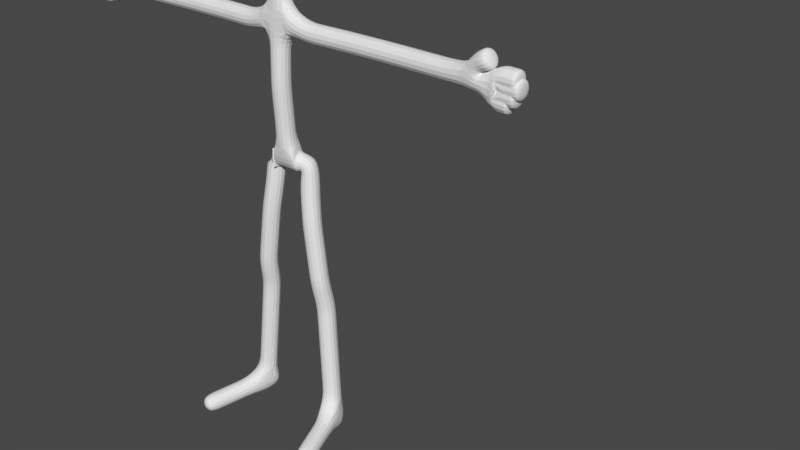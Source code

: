 # Source: skin_test_animation.blend  (saved by Blender 2.79.0; exported with 4.5.12 LTS)
import bpy
from mathutils import Matrix  # noqa: F401  (used for matrix-valued properties, if any)

bpy.ops.wm.read_factory_settings(use_empty=True)
scene = bpy.context.scene
scene.name = 'Scene'

# ---- collections
col_collection_1 = bpy.data.collections.new('Collection 1'); scene.collection.children.link(col_collection_1)

# ---- materials (node trees are filled in below, after node groups)
mat_material_001 = bpy.data.materials.new('Material.001')
mat_material_001.alpha_threshold = 0.0
mat_material_001.use_transparent_shadow = False
mat_material_001.roughness = 0.5
mat_material_001.specular_intensity = 0.0

# ---- material node trees

# ---- world
world_world = bpy.data.worlds.new('World'); scene.world = world_world
world_world.color = (0.06372, 0.06372, 0.06372)
world_world.use_sun_shadow = False
world_world.sun_shadow_jitter_overblur = 0.0
world_world.cycles.sampling_method = 'MANUAL'

# ---- meshes
me_circle = bpy.data.meshes.new('Circle')
me_circle.from_pydata([(0.0, 1.0, 0.0), (-0.1951, 0.9808, 0.0), (-0.3827, 0.9239, 0.0), (-0.5556, 0.8315, 0.0), (-0.7071, 0.7071, 0.0), (-0.8315, 0.5556, 0.0), (-0.9239, 0.3827, 0.0), (-0.9808, 0.1951, 0.0), (-1.0, 7.55e-08, 0.0), (-0.9808, -0.1951, 0.0), (-0.9239, -0.3827, 0.0), (-0.8315, -0.5556, 0.0), (-0.7071, -0.7071, 0.0), (-0.5556, -0.8315, 0.0), (-0.3827, -0.9239, 0.0), (-0.1951, -0.9808, 0.0), (3.258e-07, -1.0, 0.0), (0.1951, -0.9808, 0.0), (0.3827, -0.9239, 0.0), (0.5556, -0.8315, 0.0), (0.7071, -0.7071, 0.0), (0.8315, -0.5556, 0.0), (0.9239, -0.3827, 0.0), (0.9808, -0.1951, 0.0), (1.0, 9.656e-07, 0.0), (0.9808, 0.1951, 0.0), (0.9239, 0.3827, 0.0), (0.8315, 0.5556, 0.0), (0.7071, 0.7071, 0.0), (0.5556, 0.8315, 0.0), (0.3827, 0.9239, 0.0), (0.1951, 0.9808, 0.0)], [(1, 0), (2, 1), (3, 2), (4, 3), (5, 4), (6, 5), (7, 6), (8, 7), (9, 8), (10, 9), (11, 10), (12, 11), (13, 12), (14, 13), (15, 14), (16, 15), (17, 16), (18, 17), (19, 18), (20, 19), (21, 20), (22, 21), (23, 22), (24, 23), (25, 24), (26, 25), (27, 26), (28, 27), (29, 28), (30, 29), (31, 30), (0, 31)], [])
me_circle.use_remesh_preserve_volume = False
me_circle.use_remesh_preserve_attributes = False
me_circle.use_mirror_vertex_groups = False
me_circle.update()
me_vert = bpy.data.meshes.new('Vert')
me_vert.from_pydata([(0.5414, -0.1807, 0.0002711), (0.8984, 5.066e-07, -2.993), (1.211, 1.073e-06, -6.787), (0.8747, -0.0003221, 3.31), (2.964, -0.05132, 3.308), (5.171, 0.02682, 3.319), (1.794, 1.819, -6.999), (1.211, -0.1623, -7.001), (0.9588, -0.1285, -3.726), (0.6911, -0.02208, -1.474), (1.88, -0.04267, 3.309), (3.615, -0.04482, 3.307), (5.359, 0.02569, 3.301), (5.734, 0.01618, 3.256), (5.527, 0.008035, 3.642), (5.662, 0.05847, 3.732), (5.863, 0.05796, 3.825), (5.922, 0.008035, 3.467), (5.965, 0.008035, 3.299), (5.941, 0.008035, 3.138), (6.504, 0.008035, 3.457), (6.585, 0.008035, 3.291), (6.484, 0.008035, 3.113), (5.913, 0.008035, 2.981), (6.328, 0.008035, 2.957), (6.068, 0.008035, 3.465), (6.213, 0.008035, 3.462), (6.359, 0.008035, 3.46), (6.12, 0.008035, 3.3), (6.275, 0.008035, 3.297), (6.43, 0.008035, 3.294), (6.077, 0.008035, 3.132), (6.213, 0.008035, 3.125), (6.348, 0.008035, 3.119), (6.017, 0.008035, 2.975), (6.121, 0.008035, 2.969), (6.224, 0.008035, 2.963), (0.5922, -0.1014, -0.7369), (0.0, 0.0, 0.0), (0.0, 0.1041, 1.909), (0.0, 0.0, 3.566), (-0.5414, -0.1807, 0.0002711), (-0.8984, 5.066e-07, -2.993), (-1.211, 1.073e-06, -6.787), (-0.8747, -0.0003221, 3.31), (0.0, 0.0, 3.942), (0.0, 0.0145, 4.416), (-2.964, -0.05132, 3.308), (-5.171, 0.02682, 3.319), (-1.794, 1.819, -6.999), (-1.211, -0.1623, -7.001), (-0.9588, -0.1285, -3.726), (-0.6911, -0.02208, -1.474), (0.0, 0.04101, 0.9546), (-1.88, -0.04267, 3.309), (-3.615, -0.04482, 3.307), (-5.359, 0.02569, 3.301), (-5.734, 0.01618, 3.256), (-5.527, 0.008035, 3.642), (-5.662, 0.05847, 3.732), (-5.863, 0.05796, 3.825), (-5.922, 0.008035, 3.467), (-5.965, 0.008035, 3.299), (-5.941, 0.008035, 3.138), (-6.504, 0.008035, 3.457), (-6.585, 0.008035, 3.291), (-6.484, 0.008035, 3.113), (-5.913, 0.008035, 2.981), (-6.328, 0.008035, 2.957), (0.0, 0.1138, 4.519), (0.0, 0.1335, 5.202), (0.0, 0.1092, 5.619), (0.0, 0.07952, 6.09), (0.0, 0.007251, 4.347), (0.0, 0.1662, 4.86), (0.0, 0.06787, 2.737), (-6.068, 0.008035, 3.465), (-6.213, 0.008035, 3.462), (-6.359, 0.008035, 3.46), (-6.12, 0.008035, 3.3), (-6.275, 0.008035, 3.297), (-6.43, 0.008035, 3.294), (-6.077, 0.008035, 3.132), (-6.213, 0.008035, 3.125), (-6.348, 0.008035, 3.119), (-6.017, 0.008035, 2.975), (-6.121, 0.008035, 2.969), (-6.224, 0.008035, 2.963), (-0.5922, -0.1014, -0.7369)], [(53, 39), (75, 40), (0, 38), (37, 0), (8, 1), (40, 3), (40, 45), (46, 69), (10, 4), (11, 5), (6, 2), (2, 7), (2, 8), (1, 9), (38, 53), (3, 10), (4, 11), (5, 12), (12, 13), (12, 14), (14, 15), (15, 16), (13, 17), (13, 18), (13, 19), (27, 20), (30, 21), (33, 22), (13, 23), (36, 24), (74, 70), (70, 71), (73, 46), (71, 72), (45, 73), (69, 74), (39, 75), (17, 25), (25, 26), (26, 27), (18, 28), (28, 29), (29, 30), (19, 31), (31, 32), (32, 33), (23, 34), (34, 35), (35, 36), (9, 37), (41, 38), (88, 41), (51, 42), (40, 44), (54, 47), (55, 48), (49, 43), (43, 50), (43, 51), (42, 52), (44, 54), (47, 55), (48, 56), (56, 57), (56, 58), (58, 59), (59, 60), (57, 61), (57, 62), (57, 63), (78, 64), (81, 65), (84, 66), (57, 67), (87, 68), (61, 76), (76, 77), (77, 78), (62, 79), (79, 80), (80, 81), (63, 82), (82, 83), (83, 84), (67, 85), (85, 86), (86, 87), (52, 88)], [])
me_vert.materials.append(mat_material_001)
me_vert.use_remesh_preserve_volume = False
me_vert.use_remesh_preserve_attributes = False
me_vert.use_mirror_vertex_groups = False
me_vert.update()
arm_armature_004 = bpy.data.armatures.new('Armature.004')  # bones are not reproduced

# ---- objects
ob_empty = bpy.data.objects.new('Empty', None)
ob_circle = bpy.data.objects.new('Circle', me_circle)
ob_armature_002 = bpy.data.objects.new('Armature.002', arm_armature_004)
ob_vert = bpy.data.objects.new('Vert', me_vert)

# ---- transforms, parenting, visibility, modifiers, constraints
ob_empty.location = (0.0, 6.953, 0.0)
ob_empty.scale = (0.4204, 0.4204, 0.4204)
ob_empty.empty_display_type = 'SPHERE'
ob_empty.empty_image_offset = (0.0, 0.0)
ob_empty.hide_viewport = True
ob_empty.lineart.crease_threshold = 0.0
ob_circle.location = (0.0, 9.289, 0.0)
ob_circle.hide_viewport = True
ob_circle.lineart.crease_threshold = 0.0
ob_armature_002.location = (0.0, -0.01451, 0.0)
ob_armature_002.rotation_euler = (0.0, -0.0, 3.142)
ob_armature_002.show_in_front = True
ob_armature_002.lineart.crease_threshold = 0.0
ob_vert.parent = ob_armature_002
ob_vert.matrix_parent_inverse = Matrix(((1.0, 0.0, 0.0, 0.0), (0.0, 1.0, 0.0, 0.01451), (0.0, 0.0, 1.0, 0.0), (0.0, 0.0, 0.0, 1.0)))
ob_vert.location = (0.0, 0.0, 0.0)
ob_vert.lineart.crease_threshold = 0.0
_vg = ob_vert.vertex_groups.new(name='Bone.02')
for _i, _w in zip([0, 38], [0.5, 0.25]): _vg.add([_i], _w, 'REPLACE')
_vg = ob_vert.vertex_groups.new(name='Bone.03')
for _i, _w in zip([0, 1, 9, 37], [0.5, 0.5, 1.0, 1.0]): _vg.add([_i], _w, 'REPLACE')
_vg = ob_vert.vertex_groups.new(name='Bone.49')
for _i, _w in zip([9, 37], [0.5, 0.5]): _vg.add([_i], _w, 'REPLACE')
_vg = ob_vert.vertex_groups.new(name='Bone.13')
for _i, _w in zip([1, 9], [0.5, 0.5]): _vg.add([_i], _w, 'REPLACE')
_vg = ob_vert.vertex_groups.new(name='Bone.04')
for _i, _w in zip([1, 2, 8], [0.5, 0.3333, 1.0]): _vg.add([_i], _w, 'REPLACE')
_vg = ob_vert.vertex_groups.new(name='Bone.12')
for _i, _w in zip([2, 8], [0.3333, 0.5]): _vg.add([_i], _w, 'REPLACE')
_vg = ob_vert.vertex_groups.new(name='Bone.10')
for _i, _w in zip([2, 6], [0.3333, 1.0]): _vg.add([_i], _w, 'REPLACE')
_vg = ob_vert.vertex_groups.new(name='Bone.11')
for _i, _w in zip([2, 7], [0.3333, 1.0]): _vg.add([_i], _w, 'REPLACE')
_vg = ob_vert.vertex_groups.new(name='Bone.14')
for _i, _w in zip([38, 53], [0.25, 0.5]): _vg.add([_i], _w, 'REPLACE')
_vg = ob_vert.vertex_groups.new(name='Bone.00')
for _i, _w in zip([39, 53], [0.5, 0.5]): _vg.add([_i], _w, 'REPLACE')
_vg = ob_vert.vertex_groups.new(name='Bone.36')
for _i, _w in zip([39, 75], [0.5, 0.5]): _vg.add([_i], _w, 'REPLACE')
_vg = ob_vert.vertex_groups.new(name='Bone.01')
for _i, _w in zip([40, 75], [0.25, 0.5]): _vg.add([_i], _w, 'REPLACE')
_vg = ob_vert.vertex_groups.new(name='Bone.05')
for _i, _w in zip([3, 40], [0.5, 0.25]): _vg.add([_i], _w, 'REPLACE')
_vg = ob_vert.vertex_groups.new(name='Bone.15')
for _i, _w in zip([3, 4, 10], [0.5, 0.5, 1.0]): _vg.add([_i], _w, 'REPLACE')
_vg = ob_vert.vertex_groups.new(name='Bone.08')
for _i, _w in zip([4, 10], [0.5, 0.5]): _vg.add([_i], _w, 'REPLACE')
_vg = ob_vert.vertex_groups.new(name='Bone.16')
for _i, _w in zip([4, 5, 11], [0.5, 0.5, 1.0]): _vg.add([_i], _w, 'REPLACE')
_vg = ob_vert.vertex_groups.new(name='Bone.09')
for _i, _w in zip([5, 11], [0.5, 0.5]): _vg.add([_i], _w, 'REPLACE')
_vg = ob_vert.vertex_groups.new(name='Bone.17')
for _i, _w in zip([5, 12], [0.5, 0.3333]): _vg.add([_i], _w, 'REPLACE')
_vg = ob_vert.vertex_groups.new(name='Bone.18')
for _i, _w in zip([12, 13], [0.3333, 0.2]): _vg.add([_i], _w, 'REPLACE')
_vg = ob_vert.vertex_groups.new(name='Bone.22')
for _i, _w in zip([13, 17], [0.2, 0.5]): _vg.add([_i], _w, 'REPLACE')
_vg = ob_vert.vertex_groups.new(name='Bone.37')
for _i, _w in zip([17, 25], [0.5, 0.5]): _vg.add([_i], _w, 'REPLACE')
_vg = ob_vert.vertex_groups.new(name='Bone.38')
for _i, _w in zip([25, 26], [0.5, 0.5]): _vg.add([_i], _w, 'REPLACE')
_vg = ob_vert.vertex_groups.new(name='Bone.39')
for _i, _w in zip([26, 27], [0.5, 0.5]): _vg.add([_i], _w, 'REPLACE')
_vg = ob_vert.vertex_groups.new(name='Bone.25')
for _i, _w in zip([20, 27], [1.0, 0.5]): _vg.add([_i], _w, 'REPLACE')
_vg = ob_vert.vertex_groups.new(name='Bone.23')
for _i, _w in zip([13, 18], [0.2, 0.5]): _vg.add([_i], _w, 'REPLACE')
_vg = ob_vert.vertex_groups.new(name='Bone.40')
for _i, _w in zip([18, 28], [0.5, 0.5]): _vg.add([_i], _w, 'REPLACE')
_vg = ob_vert.vertex_groups.new(name='Bone.41')
for _i, _w in zip([28, 29], [0.5, 0.5]): _vg.add([_i], _w, 'REPLACE')
_vg = ob_vert.vertex_groups.new(name='Bone.42')
for _i, _w in zip([29, 30], [0.5, 0.5]): _vg.add([_i], _w, 'REPLACE')
_vg = ob_vert.vertex_groups.new(name='Bone.26')
for _i, _w in zip([21, 30], [1.0, 0.5]): _vg.add([_i], _w, 'REPLACE')
_vg = ob_vert.vertex_groups.new(name='Bone.24')
for _i, _w in zip([13, 19], [0.2, 0.5]): _vg.add([_i], _w, 'REPLACE')
_vg = ob_vert.vertex_groups.new(name='Bone.43')
for _i, _w in zip([19, 31], [0.5, 0.5]): _vg.add([_i], _w, 'REPLACE')
_vg = ob_vert.vertex_groups.new(name='Bone.44')
for _i, _w in zip([31, 32], [0.5, 0.5]): _vg.add([_i], _w, 'REPLACE')
_vg = ob_vert.vertex_groups.new(name='Bone.45')
for _i, _w in zip([32, 33], [0.5, 0.5]): _vg.add([_i], _w, 'REPLACE')
_vg = ob_vert.vertex_groups.new(name='Bone.27')
for _i, _w in zip([22, 33], [1.0, 0.5]): _vg.add([_i], _w, 'REPLACE')
_vg = ob_vert.vertex_groups.new(name='Bone.28')
for _i, _w in zip([13, 23], [0.2, 0.5]): _vg.add([_i], _w, 'REPLACE')
_vg = ob_vert.vertex_groups.new(name='Bone.46')
for _i, _w in zip([23, 34], [0.5, 0.5]): _vg.add([_i], _w, 'REPLACE')
_vg = ob_vert.vertex_groups.new(name='Bone.47')
for _i, _w in zip([34, 35], [0.5, 0.5]): _vg.add([_i], _w, 'REPLACE')
_vg = ob_vert.vertex_groups.new(name='Bone.48')
for _i, _w in zip([35, 36], [0.5, 0.5]): _vg.add([_i], _w, 'REPLACE')
_vg = ob_vert.vertex_groups.new(name='Bone.29')
for _i, _w in zip([24, 36], [1.0, 0.5]): _vg.add([_i], _w, 'REPLACE')
_vg = ob_vert.vertex_groups.new(name='Bone.19')
for _i, _w in zip([12, 14], [0.3333, 0.5]): _vg.add([_i], _w, 'REPLACE')
_vg = ob_vert.vertex_groups.new(name='Bone.20')
for _i, _w in zip([14, 15], [0.5, 0.5]): _vg.add([_i], _w, 'REPLACE')
_vg = ob_vert.vertex_groups.new(name='Bone.21')
for _i, _w in zip([15, 16], [0.5, 1.0]): _vg.add([_i], _w, 'REPLACE')
_vg = ob_vert.vertex_groups.new(name='Bone.06')
for _i, _w in zip([40, 45], [0.25, 0.5]): _vg.add([_i], _w, 'REPLACE')
_vg = ob_vert.vertex_groups.new(name='Bone.34')
for _i, _w in zip([45, 46, 69, 70, 71, 72, 73, 74], [0.5, 1.0, 1.0, 1.0, 1.0, 1.0, 1.0, 1.0]): _vg.add([_i], _w, 'REPLACE')
_vg = ob_vert.vertex_groups.new(name='Bone.32')
for _i, _w in zip([46, 73], [0.5, 0.5]): _vg.add([_i], _w, 'REPLACE')
_vg = ob_vert.vertex_groups.new(name='Bone.07')
for _i, _w in zip([46, 69], [0.5, 0.5]): _vg.add([_i], _w, 'REPLACE')
_vg = ob_vert.vertex_groups.new(name='Bone.35')
for _i, _w in zip([69, 74], [0.5, 0.5]): _vg.add([_i], _w, 'REPLACE')
_vg = ob_vert.vertex_groups.new(name='Bone.30')
for _i, _w in zip([70, 74], [0.5, 0.5]): _vg.add([_i], _w, 'REPLACE')
_vg = ob_vert.vertex_groups.new(name='Bone.31')
for _i, _w in zip([70, 71], [0.5, 0.5]): _vg.add([_i], _w, 'REPLACE')
_vg = ob_vert.vertex_groups.new(name='Bone.33')
for _i, _w in zip([71, 72], [0.5, 1.0]): _vg.add([_i], _w, 'REPLACE')
_vg = ob_vert.vertex_groups.new(name='Bone.53')
for _i, _w in zip([40, 44], [0.25, 0.5]): _vg.add([_i], _w, 'REPLACE')
_vg = ob_vert.vertex_groups.new(name='Bone.60')
for _i, _w in zip([44, 47, 54], [0.5, 0.5, 1.0]): _vg.add([_i], _w, 'REPLACE')
_vg = ob_vert.vertex_groups.new(name='Bone.54')
for _i, _w in zip([47, 54], [0.5, 0.5]): _vg.add([_i], _w, 'REPLACE')
_vg = ob_vert.vertex_groups.new(name='Bone.61')
for _i, _w in zip([47, 48, 55], [0.5, 0.5, 1.0]): _vg.add([_i], _w, 'REPLACE')
_vg = ob_vert.vertex_groups.new(name='Bone.55')
for _i, _w in zip([48, 55], [0.5, 0.5]): _vg.add([_i], _w, 'REPLACE')
_vg = ob_vert.vertex_groups.new(name='Bone.62')
for _i, _w in zip([48, 56], [0.5, 0.3333]): _vg.add([_i], _w, 'REPLACE')
_vg = ob_vert.vertex_groups.new(name='Bone.63')
for _i, _w in zip([56, 57], [0.3333, 0.2]): _vg.add([_i], _w, 'REPLACE')
_vg = ob_vert.vertex_groups.new(name='Bone.67')
for _i, _w in zip([57, 61], [0.2, 0.5]): _vg.add([_i], _w, 'REPLACE')
_vg = ob_vert.vertex_groups.new(name='Bone.75')
for _i, _w in zip([61, 76], [0.5, 0.5]): _vg.add([_i], _w, 'REPLACE')
_vg = ob_vert.vertex_groups.new(name='Bone.76')
for _i, _w in zip([76, 77], [0.5, 0.5]): _vg.add([_i], _w, 'REPLACE')
_vg = ob_vert.vertex_groups.new(name='Bone.77')
for _i, _w in zip([77, 78], [0.5, 0.5]): _vg.add([_i], _w, 'REPLACE')
_vg = ob_vert.vertex_groups.new(name='Bone.70')
for _i, _w in zip([64, 78], [1.0, 0.5]): _vg.add([_i], _w, 'REPLACE')
_vg = ob_vert.vertex_groups.new(name='Bone.68')
for _i, _w in zip([57, 62], [0.2, 0.5]): _vg.add([_i], _w, 'REPLACE')
_vg = ob_vert.vertex_groups.new(name='Bone.78')
for _i, _w in zip([62, 79], [0.5, 0.5]): _vg.add([_i], _w, 'REPLACE')
_vg = ob_vert.vertex_groups.new(name='Bone.79')
for _i, _w in zip([79, 80], [0.5, 0.5]): _vg.add([_i], _w, 'REPLACE')
_vg = ob_vert.vertex_groups.new(name='Bone.80')
for _i, _w in zip([80, 81], [0.5, 0.5]): _vg.add([_i], _w, 'REPLACE')
_vg = ob_vert.vertex_groups.new(name='Bone.71')
for _i, _w in zip([65, 81], [1.0, 0.5]): _vg.add([_i], _w, 'REPLACE')
_vg = ob_vert.vertex_groups.new(name='Bone.69')
for _i, _w in zip([57, 63], [0.2, 0.5]): _vg.add([_i], _w, 'REPLACE')
_vg = ob_vert.vertex_groups.new(name='Bone.81')
for _i, _w in zip([63, 82], [0.5, 0.5]): _vg.add([_i], _w, 'REPLACE')
_vg = ob_vert.vertex_groups.new(name='Bone.82')
for _i, _w in zip([82, 83], [0.5, 0.5]): _vg.add([_i], _w, 'REPLACE')
_vg = ob_vert.vertex_groups.new(name='Bone.83')
for _i, _w in zip([83, 84], [0.5, 0.5]): _vg.add([_i], _w, 'REPLACE')
_vg = ob_vert.vertex_groups.new(name='Bone.72')
for _i, _w in zip([66, 84], [1.0, 0.5]): _vg.add([_i], _w, 'REPLACE')
_vg = ob_vert.vertex_groups.new(name='Bone.73')
for _i, _w in zip([57, 67], [0.2, 0.5]): _vg.add([_i], _w, 'REPLACE')
_vg = ob_vert.vertex_groups.new(name='Bone.84')
for _i, _w in zip([67, 85], [0.5, 0.5]): _vg.add([_i], _w, 'REPLACE')
_vg = ob_vert.vertex_groups.new(name='Bone.85')
for _i, _w in zip([85, 86], [0.5, 0.5]): _vg.add([_i], _w, 'REPLACE')
_vg = ob_vert.vertex_groups.new(name='Bone.86')
for _i, _w in zip([86, 87], [0.5, 0.5]): _vg.add([_i], _w, 'REPLACE')
_vg = ob_vert.vertex_groups.new(name='Bone.74')
for _i, _w in zip([68, 87], [1.0, 0.5]): _vg.add([_i], _w, 'REPLACE')
_vg = ob_vert.vertex_groups.new(name='Bone.64')
for _i, _w in zip([56, 58], [0.3333, 0.5]): _vg.add([_i], _w, 'REPLACE')
_vg = ob_vert.vertex_groups.new(name='Bone.65')
for _i, _w in zip([58, 59], [0.5, 0.5]): _vg.add([_i], _w, 'REPLACE')
_vg = ob_vert.vertex_groups.new(name='Bone.66')
for _i, _w in zip([59, 60], [0.5, 1.0]): _vg.add([_i], _w, 'REPLACE')
_vg = ob_vert.vertex_groups.new(name='Bone.50')
for _i, _w in zip([38, 41], [0.25, 0.5]): _vg.add([_i], _w, 'REPLACE')
_vg = ob_vert.vertex_groups.new(name='Bone.51')
for _i, _w in zip([41, 42, 52, 88], [0.5, 0.5, 1.0, 1.0]): _vg.add([_i], _w, 'REPLACE')
_vg = ob_vert.vertex_groups.new(name='Bone.87')
for _i, _w in zip([52, 88], [0.5, 0.5]): _vg.add([_i], _w, 'REPLACE')
_vg = ob_vert.vertex_groups.new(name='Bone.59')
for _i, _w in zip([42, 52], [0.5, 0.5]): _vg.add([_i], _w, 'REPLACE')
_vg = ob_vert.vertex_groups.new(name='Bone.52')
for _i, _w in zip([42, 43, 51], [0.5, 0.3333, 1.0]): _vg.add([_i], _w, 'REPLACE')
_vg = ob_vert.vertex_groups.new(name='Bone.58')
for _i, _w in zip([43, 51], [0.3333, 0.5]): _vg.add([_i], _w, 'REPLACE')
_vg = ob_vert.vertex_groups.new(name='Bone.56')
for _i, _w in zip([43, 49], [0.3333, 1.0]): _vg.add([_i], _w, 'REPLACE')
_vg = ob_vert.vertex_groups.new(name='Bone.57')
for _i, _w in zip([43, 50], [0.3333, 1.0]): _vg.add([_i], _w, 'REPLACE')
_vg = ob_vert.vertex_groups.new(name='Bone')
for _i, _w in zip([38], [0.25]): _vg.add([_i], _w, 'REPLACE')
_vg = ob_vert.vertex_groups.new(name='Bone.001')
_vg = ob_vert.vertex_groups.new(name='rt')
_vg = ob_vert.vertex_groups.new(name='lt')
_vg = ob_vert.vertex_groups.new(name='Bone.005')
_vg = ob_vert.vertex_groups.new(name='Bone.006')
_vg = ob_vert.vertex_groups.new(name='Bone.007')
_vg = ob_vert.vertex_groups.new(name='Bone.008')
_vg = ob_vert.vertex_groups.new(name='Bone.009')
_m = ob_vert.modifiers.new('Skin', 'SKIN')
_m.use_x_symmetry = False
_m = ob_vert.modifiers.new('Armature', 'ARMATURE')
_m.object = ob_armature_002
_m = ob_vert.modifiers.new('Subsurf', 'SUBSURF')
_m.uv_smooth = 'PRESERVE_CORNERS'
_m.quality = 2
_m.levels = 2
_m.show_only_control_edges = False

# ---- collection membership
col_collection_1.objects.link(ob_empty)
col_collection_1.objects.link(ob_circle)
col_collection_1.objects.link(ob_armature_002)
col_collection_1.objects.link(ob_vert)

# ---- scene / render settings (as saved in the file)
scene.frame_start = 21; scene.frame_end = 100; scene.frame_set(41)
scene.render.engine = 'BLENDER_EEVEE_NEXT'
scene.render.resolution_percentage = 50
scene.render.dither_intensity = 0.0
scene.cycles.use_denoising = False
scene.cycles.samples = 128
scene.cycles.sampling_pattern = 'TABULATED_SOBOL'
scene.cycles.use_adaptive_sampling = False
scene.cycles.use_light_tree = False
scene.cycles.blur_glossy = 0.0
scene.cycles.sample_clamp_indirect = 0.0
scene.view_settings.view_transform = 'Standard'
bpy.context.view_layer.update()

# ---- added for rendering (the .blend has no active camera and no usable light): camera, sun
cam_auto = bpy.data.cameras.new('AutoCamera')
cam_auto.lens = 50.0
cam_auto.sensor_width = 36.0
cam_auto.clip_end = 1000.0
ob_auto_camera = bpy.data.objects.new('AutoCamera', cam_auto)
scene.collection.objects.link(ob_auto_camera)
ob_auto_camera.location = (17.5785, -16.9722, 10.6947)
ob_auto_camera.rotation_euler = (1.09748, -7.21219e-08, 0.694738)
scene.camera = ob_auto_camera
light_auto_sun = bpy.data.lights.new('AutoSun', 'SUN')
light_auto_sun.energy = 3.0
light_auto_sun.angle = 0.0523599
ob_auto_sun = bpy.data.objects.new('AutoSun', light_auto_sun)
scene.collection.objects.link(ob_auto_sun)
ob_auto_sun.rotation_euler = (0.872665, 0.174533, 0.523599)
bpy.context.view_layer.update()
